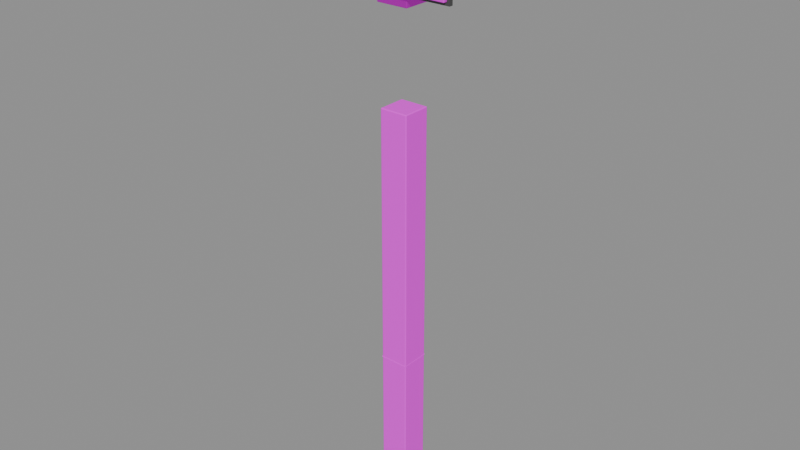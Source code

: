 # Source: milemarkers_1_to_100.blend  (saved by Blender 4.2.67; exported with 4.5.12 LTS)
import bpy
from mathutils import Matrix  # noqa: F401  (used for matrix-valued properties, if any)

bpy.ops.wm.read_factory_settings(use_empty=True)
scene = bpy.context.scene
scene.name = 'Scene'

# ---- images (referenced by path relative to the original .blend; pixels are not part of the script)
import os
ASSET_DIR = os.environ.get("B2B_ASSET_DIR", "")  # directory of the original .blend (textures are referenced by path, not embedded)
HERE = os.path.dirname(os.path.abspath(__file__))  # packed textures are extracted next to this script under _unpacked/

def load_image(name, relpath, width, height, colorspace="sRGB"):
    """Load a texture the original file referenced (path relative to the .blend, or extracted next to this script)."""
    p = next((c for c in (os.path.join(HERE, relpath), os.path.join(ASSET_DIR, relpath)) if relpath and os.path.exists(c)), "")
    if p:
        img = bpy.data.images.load(p, check_existing=True)
        img.name = name
    else:  # same state as the original file: an image datablock whose file is absent (Cycles renders it pink)
        img = bpy.data.images.new(name, width, height)
        img.source = "FILE"
        img.filepath = "//" + (relpath or name)
    img.colorspace_settings.name = colorspace
    return img
img_post_wood_png = load_image('post_wood.png', 'post_wood.png', 1024, 1024, 'sRGB')
img_sign_metal_png = load_image('sign_metal.png', 'sign_metal.png', 1024, 1024, 'sRGB')
img_mile_001_png = load_image('mile_001.png', 'mile_001.png', 1024, 1024, 'sRGB')

# ---- materials (node trees are filled in below, after node groups)
mat_mm_wood = bpy.data.materials.new('MM_wood')
mat_mm_metal = bpy.data.materials.new('MM_metal')
mat_mm_sign = bpy.data.materials.new('MM_sign')
mat_mm_frame = bpy.data.materials.new('MM_frame')
mat_mm_bolt = bpy.data.materials.new('MM_bolt')

# ---- material node trees
mat_mm_wood.use_nodes = True; mat_mm_wood.node_tree.nodes.clear()
_N = mat_mm_wood.node_tree.nodes; _L = mat_mm_wood.node_tree.links
n0 = _N.new('ShaderNodeOutputMaterial'); n0.name = 'Material Output'; n0.location = (400, 0)
n1 = _N.new('ShaderNodeBsdfPrincipled'); n1.name = 'Principled BSDF'; n1.location = (100, 0)
n1.inputs[2].default_value = 0.85
n2 = _N.new('ShaderNodeTexImage'); n2.name = 'Image Texture'; n2.location = (-250, 0)
n2.image = img_post_wood_png
_L.new(n1.outputs[0], n0.inputs[0])
_L.new(n2.outputs[0], n1.inputs[0])
n0.is_active_output = True
mat_mm_metal.use_nodes = True; mat_mm_metal.node_tree.nodes.clear()
_N = mat_mm_metal.node_tree.nodes; _L = mat_mm_metal.node_tree.links
n0 = _N.new('ShaderNodeOutputMaterial'); n0.name = 'Material Output'; n0.location = (400, 0)
n1 = _N.new('ShaderNodeBsdfPrincipled'); n1.name = 'Principled BSDF'; n1.location = (100, 0)
n1.inputs[1].default_value = 0.85
n1.inputs[2].default_value = 0.35
n2 = _N.new('ShaderNodeTexImage'); n2.name = 'Image Texture'; n2.location = (-250, 0)
n2.image = img_sign_metal_png
_L.new(n1.outputs[0], n0.inputs[0])
_L.new(n2.outputs[0], n1.inputs[0])
n0.is_active_output = True
mat_mm_sign.use_nodes = True; mat_mm_sign.node_tree.nodes.clear()
_N = mat_mm_sign.node_tree.nodes; _L = mat_mm_sign.node_tree.links
n0 = _N.new('ShaderNodeOutputMaterial'); n0.name = 'Material Output'; n0.location = (400, 0)
n1 = _N.new('ShaderNodeBsdfPrincipled'); n1.name = 'Principled BSDF'; n1.location = (100, 0)
n1.inputs[1].default_value = 0.15
n1.inputs[2].default_value = 0.45
n2 = _N.new('ShaderNodeTexImage'); n2.name = 'Image Texture'; n2.location = (-250, 0)
n2.image = img_mile_001_png
_L.new(n1.outputs[0], n0.inputs[0])
_L.new(n2.outputs[0], n1.inputs[0])
n0.is_active_output = True
mat_mm_frame.use_nodes = True; mat_mm_frame.node_tree.nodes.clear()
_N = mat_mm_frame.node_tree.nodes; _L = mat_mm_frame.node_tree.links
n0 = _N.new('ShaderNodeOutputMaterial'); n0.name = 'Material Output'; n0.location = (400, 0)
n1 = _N.new('ShaderNodeBsdfPrincipled'); n1.name = 'Principled BSDF'; n1.location = (100, 0)
n1.inputs[0].default_value = (0.08, 0.08, 0.08, 1.0)
n1.inputs[1].default_value = 0.2
n1.inputs[2].default_value = 0.55
_L.new(n1.outputs[0], n0.inputs[0])
n0.is_active_output = True
mat_mm_bolt.use_nodes = True; mat_mm_bolt.node_tree.nodes.clear()
_N = mat_mm_bolt.node_tree.nodes; _L = mat_mm_bolt.node_tree.links
n0 = _N.new('ShaderNodeOutputMaterial'); n0.name = 'Material Output'; n0.location = (400, 0)
n1 = _N.new('ShaderNodeBsdfPrincipled'); n1.name = 'Principled BSDF'; n1.location = (100, 0)
n1.inputs[0].default_value = (0.25, 0.25, 0.26, 1.0)
n1.inputs[1].default_value = 0.9
n1.inputs[2].default_value = 0.3
_L.new(n1.outputs[0], n0.inputs[0])
n0.is_active_output = True

# ---- meshes
me_cube = bpy.data.meshes.new('Cube')
me_cube.from_pydata([(-0.047, -0.047, 0.0), (-0.047, -0.05, 0.003), (-0.05, -0.047, 0.003), (-0.047, -0.04912, 0.0008786), (-0.04873, -0.04873, 0.001268), (-0.04912, -0.04912, 0.003), (-0.04912, -0.047, 0.0008786), (-0.047, -0.05, 1.447), (-0.047, -0.047, 1.45), (-0.05, -0.047, 1.447), (-0.047, -0.04912, 1.449), (-0.04873, -0.04873, 1.449), (-0.04912, -0.047, 1.449), (-0.04912, -0.04912, 1.447), (-0.047, 0.047, 0.0), (-0.05, 0.047, 0.003), (-0.047, 0.05, 0.003), (-0.04912, 0.047, 0.0008786), (-0.04873, 0.04873, 0.001268), (-0.04912, 0.04912, 0.003), (-0.047, 0.04912, 0.0008786), (-0.047, 0.047, 1.45), (-0.047, 0.05, 1.447), (-0.05, 0.047, 1.447), (-0.047, 0.04912, 1.449), (-0.04873, 0.04873, 1.449), (-0.04912, 0.04912, 1.447), (-0.04912, 0.047, 1.449), (0.047, -0.047, 0.0), (0.05, -0.047, 0.003), (0.047, -0.05, 0.003), (0.04912, -0.047, 0.0008786), (0.04873, -0.04873, 0.001268), (0.04912, -0.04912, 0.003), (0.047, -0.04912, 0.0008786), (0.047, -0.047, 1.45), (0.047, -0.05, 1.447), (0.05, -0.047, 1.447), (0.047, -0.04912, 1.449), (0.04873, -0.04873, 1.449), (0.04912, -0.04912, 1.447), (0.04912, -0.047, 1.449), (0.047, 0.047, 0.0), (0.047, 0.05, 0.003), (0.05, 0.047, 0.003), (0.047, 0.04912, 0.0008786), (0.04873, 0.04873, 0.001268), (0.04912, 0.04912, 0.003), (0.04912, 0.047, 0.0008786), (0.047, 0.047, 1.45), (0.05, 0.047, 1.447), (0.047, 0.05, 1.447), (0.04912, 0.047, 1.449), (0.04873, 0.04873, 1.449), (0.04912, 0.04912, 1.447), (0.047, 0.04912, 1.449)], [], [(30, 36, 7, 1), (44, 50, 37, 29), (49, 21, 8, 35), (2, 9, 23, 15), (16, 22, 51, 43), (0, 3, 4, 6), (1, 5, 4, 3), (2, 6, 4, 5), (7, 10, 11, 13), (8, 12, 11, 10), (9, 13, 11, 12), (14, 17, 18, 20), (15, 19, 18, 17), (16, 20, 18, 19), (21, 24, 25, 27), (22, 26, 25, 24), (23, 27, 25, 26), (28, 31, 32, 34), (29, 33, 32, 31), (30, 34, 32, 33), (35, 38, 39, 41), (36, 40, 39, 38), (37, 41, 39, 40), (42, 45, 46, 48), (43, 47, 46, 45), (44, 48, 46, 47), (49, 52, 53, 55), (50, 54, 53, 52), (51, 55, 53, 54), (14, 0, 6, 17), (17, 6, 2, 15), (1, 7, 13, 5), (5, 13, 9, 2), (8, 21, 27, 12), (12, 27, 23, 9), (22, 16, 19, 26), (26, 19, 15, 23), (42, 14, 20, 45), (45, 20, 16, 43), (21, 49, 55, 24), (24, 55, 51, 22), (50, 44, 47, 54), (54, 47, 43, 51), (28, 42, 48, 31), (31, 48, 44, 29), (49, 35, 41, 52), (52, 41, 37, 50), (36, 30, 33, 40), (40, 33, 29, 37), (0, 28, 34, 3), (3, 34, 30, 1), (35, 8, 10, 38), (38, 10, 7, 36), (14, 42, 28, 0)])
_uv = me_cube.uv_layers.new(name='UVMap')
_uv.uv.foreach_set('vector', [0.3755, 0.7575, 0.6245, 0.7575, 0.6245, 0.9925, 0.3755, 0.9925, 0.3755, 0.5075, 0.6245, 0.5075, 0.6245, 0.7425, 0.3755, 0.7425, 0.6325, 0.5075, 0.8675, 0.5075, 0.8675, 0.7425, 0.6325, 0.7425, 0.3755, 0.0075, 0.6245, 0.0075, 0.6245, 0.2425, 0.3755, 0.2425, 0.3755, 0.2575, 0.6245, 0.2575, 0.6245, 0.4925, 0.3755, 0.4925, 0.1325, 0.7425, 0.1325, 0.75, 0.1282, 0.75, 0.125, 0.7425, 0.3755, 0.9925, 0.3755, 1.0, 0.3752, 1.0, 0.375, 0.9925, 0.3755, 0.0075, 0.375, 0.0075, 0.375, 0.00317, 0.3755, 0.0, 0.6245, 0.9925, 0.625, 0.9925, 0.625, 0.9968, 0.6245, 1.0, 0.8675, 0.7425, 0.875, 0.7425, 0.875, 0.7468, 0.8675, 0.75, 0.6245, 0.0075, 0.6245, 0.0, 0.6248, 0.0, 0.625, 0.0075, 0.1325, 0.5075, 0.125, 0.5075, 0.125, 0.5032, 0.1325, 0.5, 0.3755, 0.2425, 0.3755, 0.25, 0.3752, 0.25, 0.375, 0.2425, 0.3755, 0.2575, 0.375, 0.2575, 0.375, 0.2532, 0.3755, 0.25, 0.8675, 0.5075, 0.8675, 0.5, 0.8718, 0.5, 0.875, 0.5075, 0.6245, 0.2575, 0.6245, 0.25, 0.6248, 0.25, 0.625, 0.2575, 0.6245, 0.2425, 0.625, 0.2425, 0.625, 0.2468, 0.6245, 0.25, 0.3675, 0.7425, 0.375, 0.7425, 0.3751, 0.75, 0.3675, 0.75, 0.3755, 0.7425, 0.3755, 0.75, 0.3751, 0.75, 0.375, 0.7425, 0.3755, 0.7575, 0.375, 0.7575, 0.3751, 0.75, 0.3755, 0.75, 0.6325, 0.7425, 0.6325, 0.75, 0.626, 0.7489, 0.625, 0.7425, 0.6245, 0.7575, 0.6245, 0.75, 0.626, 0.7489, 0.625, 0.7575, 0.6245, 0.7425, 0.625, 0.7425, 0.626, 0.7489, 0.6245, 0.75, 0.3675, 0.5075, 0.3675, 0.5, 0.374, 0.5011, 0.375, 0.5075, 0.3755, 0.4925, 0.3755, 0.5, 0.374, 0.5011, 0.375, 0.4925, 0.3755, 0.5075, 0.375, 0.5075, 0.374, 0.5011, 0.3755, 0.5, 0.6325, 0.5075, 0.625, 0.5075, 0.6249, 0.5, 0.6325, 0.5, 0.6245, 0.5075, 0.6245, 0.5, 0.6249, 0.5, 0.625, 0.5075, 0.6245, 0.4925, 0.625, 0.4925, 0.6249, 0.5, 0.6245, 0.5, 0.1325, 0.5075, 0.1325, 0.7425, 0.125, 0.7425, 0.125, 0.5075, 0.375, 0.2425, 0.375, 0.0075, 0.3755, 0.0075, 0.3755, 0.2425, 0.3755, 0.9925, 0.6245, 0.9925, 0.6245, 1.0, 0.3755, 1.0, 0.3755, 0.0, 0.6245, 0.0, 0.6245, 0.0075, 0.3755, 0.0075, 0.8675, 0.7425, 0.8675, 0.5075, 0.875, 0.5075, 0.875, 0.7425, 0.625, 0.0075, 0.625, 0.2425, 0.6245, 0.2425, 0.6245, 0.0075, 0.6245, 0.2575, 0.3755, 0.2575, 0.3755, 0.25, 0.6245, 0.25, 0.6245, 0.25, 0.3755, 0.25, 0.3755, 0.2425, 0.6245, 0.2425, 0.3675, 0.5075, 0.1325, 0.5075, 0.1325, 0.5, 0.3675, 0.5, 0.375, 0.4925, 0.375, 0.2575, 0.3755, 0.2575, 0.3755, 0.4925, 0.8675, 0.5075, 0.6325, 0.5075, 0.6325, 0.5, 0.8675, 0.5, 0.625, 0.2575, 0.625, 0.4925, 0.6245, 0.4925, 0.6245, 0.2575, 0.6245, 0.5075, 0.3755, 0.5075, 0.3755, 0.5, 0.6245, 0.5, 0.6245, 0.5, 0.3755, 0.5, 0.3755, 0.4925, 0.6245, 0.4925, 0.3675, 0.7425, 0.3675, 0.5075, 0.375, 0.5075, 0.375, 0.7425, 0.375, 0.7425, 0.375, 0.5075, 0.3755, 0.5075, 0.3755, 0.7425, 0.6325, 0.5075, 0.6325, 0.7425, 0.625, 0.7425, 0.625, 0.5075, 0.625, 0.5075, 0.625, 0.7425, 0.6245, 0.7425, 0.6245, 0.5075, 0.6245, 0.7575, 0.3755, 0.7575, 0.3755, 0.75, 0.6245, 0.75, 0.6245, 0.75, 0.3755, 0.75, 0.3755, 0.7425, 0.6245, 0.7425, 0.1325, 0.7425, 0.3675, 0.7425, 0.3675, 0.75, 0.1325, 0.75, 0.375, 0.9925, 0.375, 0.7575, 0.3755, 0.7575, 0.3755, 0.9925, 0.6325, 0.7425, 0.8675, 0.7425, 0.8675, 0.75, 0.6325, 0.75, 0.625, 0.7575, 0.625, 0.9925, 0.6245, 0.9925, 0.6245, 0.7575, 0.1325, 0.5075, 0.3675, 0.5075, 0.3675, 0.7425, 0.1325, 0.7425])
me_cube.materials.append(mat_mm_wood)
me_cube.update()
me_cone = bpy.data.meshes.new('Cone')
me_cone.from_pydata([(-0.05091, 0.05091, -0.09), (0.05091, 0.05091, -0.09), (0.05091, -0.05091, -0.09), (-0.05091, -0.05091, -0.09), (0.0, 0.0, 0.09)], [], [(0, 4, 1), (1, 4, 2), (0, 1, 2, 3), (2, 4, 3), (3, 4, 0)])
_uv = me_cone.uv_layers.new(name='UVMap')
_uv.uv.foreach_set('vector', [0.25, 0.49, 0.25, 0.25, 0.49, 0.25, 0.49, 0.25, 0.25, 0.25, 0.25, 0.01, 0.75, 0.49, 0.99, 0.25, 0.75, 0.01, 0.51, 0.25, 0.25, 0.01, 0.25, 0.25, 0.01, 0.25, 0.01, 0.25, 0.25, 0.25, 0.25, 0.49])
me_cone.materials.append(mat_mm_wood)
me_cone.update()
me_cube_001 = bpy.data.meshes.new('Cube.001')
me_cube_001.from_pydata([(-0.054, -0.054, -0.02), (-0.054, -0.056, -0.018), (-0.056, -0.054, -0.018), (-0.054, -0.056, 0.018), (-0.054, -0.054, 0.02), (-0.056, -0.054, 0.018), (-0.054, 0.054, -0.02), (-0.056, 0.054, -0.018), (-0.054, 0.056, -0.018), (-0.054, 0.054, 0.02), (-0.054, 0.056, 0.018), (-0.056, 0.054, 0.018), (0.054, -0.054, -0.02), (0.056, -0.054, -0.018), (0.054, -0.056, -0.018), (0.054, -0.054, 0.02), (0.054, -0.056, 0.018), (0.056, -0.054, 0.018), (0.054, 0.054, -0.02), (0.054, 0.056, -0.018), (0.056, 0.054, -0.018), (0.054, 0.054, 0.02), (0.056, 0.054, 0.018), (0.054, 0.056, 0.018)], [], [(14, 16, 3, 1), (20, 22, 17, 13), (21, 9, 4, 15), (2, 5, 11, 7), (8, 10, 23, 19), (0, 1, 2), (3, 4, 5), (6, 7, 8), (9, 10, 11), (12, 13, 14), (15, 16, 17), (18, 19, 20), (21, 22, 23), (6, 0, 2, 7), (1, 3, 5, 2), (4, 9, 11, 5), (10, 8, 7, 11), (18, 6, 8, 19), (9, 21, 23, 10), (22, 20, 19, 23), (12, 18, 20, 13), (21, 15, 17, 22), (16, 14, 13, 17), (0, 12, 14, 1), (15, 4, 3, 16), (6, 18, 12, 0)])
_uv = me_cube_001.uv_layers.new(name='UVMap')
_uv.uv.foreach_set('vector', [0.3875, 0.7545, 0.6125, 0.7545, 0.6125, 0.9955, 0.3875, 0.9955, 0.3875, 0.5045, 0.6125, 0.5045, 0.6125, 0.7455, 0.3875, 0.7455, 0.6295, 0.5045, 0.8705, 0.5045, 0.8705, 0.7455, 0.6295, 0.7455, 0.3875, 0.004464, 0.6125, 0.004464, 0.6125, 0.2455, 0.3875, 0.2455, 0.3875, 0.2545, 0.6125, 0.2545, 0.6125, 0.4955, 0.3875, 0.4955, 0.1295, 0.7455, 0.1295, 0.75, 0.125, 0.7455, 0.6125, 0.9955, 0.625, 0.9955, 0.6125, 1.0, 0.1295, 0.5045, 0.125, 0.5045, 0.1295, 0.5, 0.625, 0.2545, 0.6125, 0.2545, 0.6125, 0.25, 0.3705, 0.7455, 0.375, 0.7455, 0.3705, 0.75, 0.625, 0.7545, 0.6125, 0.7545, 0.6125, 0.75, 0.3705, 0.5045, 0.3705, 0.5, 0.375, 0.5045, 0.625, 0.5045, 0.6125, 0.5045, 0.6125, 0.5, 0.1295, 0.5045, 0.1295, 0.7455, 0.125, 0.7455, 0.125, 0.5045, 0.3875, 0.0, 0.6125, 0.0, 0.6125, 0.004464, 0.3875, 0.004464, 0.625, 0.004464, 0.625, 0.2455, 0.6125, 0.2455, 0.6125, 0.004464, 0.6125, 0.2545, 0.3875, 0.2545, 0.3875, 0.2455, 0.6125, 0.2455, 0.3705, 0.5045, 0.1295, 0.5045, 0.1295, 0.5, 0.3705, 0.5, 0.625, 0.2545, 0.625, 0.4955, 0.6125, 0.4955, 0.6125, 0.2545, 0.6125, 0.5045, 0.3875, 0.5045, 0.3875, 0.4955, 0.6125, 0.4955, 0.3705, 0.7455, 0.3705, 0.5045, 0.3875, 0.5045, 0.3875, 0.7455, 0.6295, 0.5045, 0.6295, 0.7455, 0.6125, 0.7455, 0.6125, 0.5045, 0.6125, 0.7545, 0.3875, 0.7545, 0.3875, 0.7455, 0.6125, 0.7455, 0.1295, 0.7455, 0.3705, 0.7455, 0.3705, 0.75, 0.1295, 0.75, 0.625, 0.7545, 0.625, 0.9955, 0.6125, 0.9955, 0.6125, 0.7545, 0.1295, 0.5045, 0.3705, 0.5045, 0.3705, 0.7455, 0.1295, 0.7455])
me_cube_001.materials.append(mat_mm_metal)
me_cube_001.update()
me_cube_002 = bpy.data.meshes.new('Cube.002')
me_cube_002.from_pydata([(-0.2075, -0.0125, -0.14), (-0.2075, -0.015, -0.1375), (-0.21, -0.0125, -0.1375), (-0.2075, -0.01427, -0.1393), (-0.2089, -0.01394, -0.1389), (-0.2093, -0.01427, -0.1375), (-0.2093, -0.0125, -0.1393), (-0.2075, -0.015, 0.1375), (-0.2075, -0.0125, 0.14), (-0.21, -0.0125, 0.1375), (-0.2075, -0.01427, 0.1393), (-0.2089, -0.01394, 0.1389), (-0.2093, -0.0125, 0.1393), (-0.2093, -0.01427, 0.1375), (-0.2075, 0.0125, -0.14), (-0.21, 0.0125, -0.1375), (-0.2075, 0.015, -0.1375), (-0.2093, 0.0125, -0.1393), (-0.2089, 0.01394, -0.1389), (-0.2093, 0.01427, -0.1375), (-0.2075, 0.01427, -0.1393), (-0.2075, 0.0125, 0.14), (-0.2075, 0.015, 0.1375), (-0.21, 0.0125, 0.1375), (-0.2075, 0.01427, 0.1393), (-0.2089, 0.01394, 0.1389), (-0.2093, 0.01427, 0.1375), (-0.2093, 0.0125, 0.1393), (0.2075, -0.0125, -0.14), (0.21, -0.0125, -0.1375), (0.2075, -0.015, -0.1375), (0.2093, -0.0125, -0.1393), (0.2089, -0.01394, -0.1389), (0.2093, -0.01427, -0.1375), (0.2075, -0.01427, -0.1393), (0.2075, -0.0125, 0.14), (0.2075, -0.015, 0.1375), (0.21, -0.0125, 0.1375), (0.2075, -0.01427, 0.1393), (0.2089, -0.01394, 0.1389), (0.2093, -0.01427, 0.1375), (0.2093, -0.0125, 0.1393), (0.2075, 0.0125, -0.14), (0.2075, 0.015, -0.1375), (0.21, 0.0125, -0.1375), (0.2075, 0.01427, -0.1393), (0.2089, 0.01394, -0.1389), (0.2093, 0.01427, -0.1375), (0.2093, 0.0125, -0.1393), (0.2075, 0.0125, 0.14), (0.21, 0.0125, 0.1375), (0.2075, 0.015, 0.1375), (0.2093, 0.0125, 0.1393), (0.2089, 0.01394, 0.1389), (0.2093, 0.01427, 0.1375), (0.2075, 0.01427, 0.1393)], [], [(30, 36, 7, 1), (44, 50, 37, 29), (49, 21, 8, 35), (2, 9, 23, 15), (16, 22, 51, 43), (0, 3, 4, 6), (1, 5, 4, 3), (2, 6, 4, 5), (7, 10, 11, 13), (8, 12, 11, 10), (9, 13, 11, 12), (14, 17, 18, 20), (15, 19, 18, 17), (16, 20, 18, 19), (21, 24, 25, 27), (22, 26, 25, 24), (23, 27, 25, 26), (28, 31, 32, 34), (29, 33, 32, 31), (30, 34, 32, 33), (35, 38, 39, 41), (36, 40, 39, 38), (37, 41, 39, 40), (42, 45, 46, 48), (43, 47, 46, 45), (44, 48, 46, 47), (49, 52, 53, 55), (50, 54, 53, 52), (51, 55, 53, 54), (14, 0, 6, 17), (17, 6, 2, 15), (1, 7, 13, 5), (5, 13, 9, 2), (8, 21, 27, 12), (12, 27, 23, 9), (22, 16, 19, 26), (26, 19, 15, 23), (42, 14, 20, 45), (45, 20, 16, 43), (21, 49, 55, 24), (24, 55, 51, 22), (50, 44, 47, 54), (54, 47, 43, 51), (28, 42, 48, 31), (31, 48, 44, 29), (49, 35, 41, 52), (52, 41, 37, 50), (36, 30, 33, 40), (40, 33, 29, 37), (0, 28, 34, 3), (3, 34, 30, 1), (35, 8, 10, 38), (38, 10, 7, 36), (14, 42, 28, 0)])
_uv = me_cube_002.uv_layers.new(name='UVMap')
_uv.uv.foreach_set('vector', [0.3499, 0.9926, 0.1905, 0.9926, 0.1905, 0.007396, 0.3499, 0.007396, 0.5631, 0.4071, 0.5631, 0.005977, 0.5863, 0.005977, 0.5863, 0.4071, 0.5359, 0.007396, 0.5359, 0.9926, 0.5214, 0.9926, 0.5214, 0.007396, 0.5631, 0.8198, 0.5631, 0.4187, 0.5863, 0.4187, 0.5863, 0.8198, 0.5153, 0.9926, 0.356, 0.9926, 0.356, 0.007396, 0.5153, 0.007396, 0.5419, 0.007396, 0.5409, 0.007396, 0.5411, 0.00397, 0.5419, 0.0032, 0.3499, 0.007396, 0.3499, 0.0032, 0.3507, 0.00397, 0.3509, 0.007396, 0.5631, 0.8198, 0.5631, 0.8222, 0.5617, 0.8216, 0.5614, 0.8196, 0.1905, 0.007396, 0.1895, 0.007396, 0.1897, 0.00397, 0.1905, 0.0032, 0.5214, 0.9926, 0.5214, 0.9968, 0.5206, 0.996, 0.5204, 0.9926, 0.5631, 0.4187, 0.5614, 0.4185, 0.5617, 0.4163, 0.5631, 0.4159, 0.5564, 0.007396, 0.5564, 0.0032, 0.5573, 0.00397, 0.5574, 0.007396, 0.5863, 0.8198, 0.5879, 0.8196, 0.5876, 0.8216, 0.5863, 0.8222, 0.5153, 0.9926, 0.5164, 0.9926, 0.5162, 0.996, 0.5153, 0.9968, 0.5359, 0.9926, 0.5369, 0.9926, 0.5367, 0.996, 0.5359, 0.9968, 0.356, 0.9926, 0.356, 0.9968, 0.3551, 0.996, 0.3549, 0.9926, 0.5863, 0.4187, 0.5863, 0.4159, 0.5876, 0.4163, 0.5879, 0.4185, 0.5419, 0.9926, 0.5419, 0.9968, 0.5411, 0.996, 0.5409, 0.9926, 0.5863, 0.4071, 0.5879, 0.4069, 0.5876, 0.4089, 0.5863, 0.4095, 0.3499, 0.9926, 0.3509, 0.9926, 0.3507, 0.996, 0.3499, 0.9968, 0.5214, 0.007396, 0.5204, 0.007396, 0.5206, 0.00397, 0.5214, 0.0032, 0.1905, 0.9926, 0.1905, 0.9968, 0.1897, 0.996, 0.1895, 0.9926, 0.5863, 0.005977, 0.5863, 0.0032, 0.5876, 0.003585, 0.5879, 0.005778, 0.5564, 0.9926, 0.5574, 0.9926, 0.5573, 0.996, 0.5564, 0.9968, 0.5153, 0.007396, 0.5153, 0.0032, 0.5162, 0.00397, 0.5164, 0.007396, 0.5631, 0.4071, 0.5631, 0.4095, 0.5617, 0.4089, 0.5614, 0.4069, 0.5359, 0.007396, 0.5359, 0.0032, 0.5367, 0.00397, 0.5369, 0.007396, 0.5631, 0.005977, 0.5614, 0.005778, 0.5617, 0.003585, 0.5631, 0.0032, 0.356, 0.007396, 0.3549, 0.007396, 0.3551, 0.00397, 0.356, 0.0032, 0.5564, 0.007396, 0.5419, 0.007396, 0.5419, 0.0032, 0.5564, 0.0032, 0.5863, 0.8222, 0.5631, 0.8222, 0.5631, 0.8198, 0.5863, 0.8198, 0.3499, 0.007396, 0.1905, 0.007396, 0.1905, 0.0032, 0.3499, 0.0032, 0.5614, 0.8196, 0.5614, 0.4185, 0.5631, 0.4187, 0.5631, 0.8198, 0.5214, 0.9926, 0.5359, 0.9926, 0.5359, 0.9968, 0.5214, 0.9968, 0.5631, 0.4159, 0.5863, 0.4159, 0.5863, 0.4187, 0.5631, 0.4187, 0.356, 0.9926, 0.5153, 0.9926, 0.5153, 0.9968, 0.356, 0.9968, 0.5879, 0.4185, 0.5879, 0.8196, 0.5863, 0.8198, 0.5863, 0.4187, 0.5564, 0.9926, 0.5564, 0.007396, 0.5574, 0.007396, 0.5574, 0.9926, 0.5164, 0.007396, 0.5164, 0.9926, 0.5153, 0.9926, 0.5153, 0.007396, 0.5359, 0.9926, 0.5359, 0.007396, 0.5369, 0.007396, 0.5369, 0.9926, 0.3549, 0.9926, 0.3549, 0.007396, 0.356, 0.007396, 0.356, 0.9926, 0.5631, 0.005977, 0.5631, 0.4071, 0.5614, 0.4069, 0.5614, 0.005778, 0.356, 0.0032, 0.5153, 0.0032, 0.5153, 0.007396, 0.356, 0.007396, 0.5419, 0.9926, 0.5564, 0.9926, 0.5564, 0.9968, 0.5419, 0.9968, 0.5863, 0.4095, 0.5631, 0.4095, 0.5631, 0.4071, 0.5863, 0.4071, 0.5359, 0.007396, 0.5214, 0.007396, 0.5214, 0.0032, 0.5359, 0.0032, 0.5631, 0.0032, 0.5863, 0.0032, 0.5863, 0.005977, 0.5631, 0.005977, 0.1905, 0.9926, 0.3499, 0.9926, 0.3499, 0.9968, 0.1905, 0.9968, 0.5879, 0.005778, 0.5879, 0.4069, 0.5863, 0.4071, 0.5863, 0.005977, 0.5419, 0.007396, 0.5419, 0.9926, 0.5409, 0.9926, 0.5409, 0.007396, 0.3509, 0.007396, 0.3509, 0.9926, 0.3499, 0.9926, 0.3499, 0.007396, 0.5214, 0.007396, 0.5214, 0.9926, 0.5204, 0.9926, 0.5204, 0.007396, 0.1895, 0.9926, 0.1895, 0.007396, 0.1905, 0.007396, 0.1905, 0.9926, 0.5564, 0.007396, 0.5564, 0.9926, 0.5419, 0.9926, 0.5419, 0.007396])
me_cube_002.materials.append(mat_mm_sign)
me_cube_002.update()
me_cube_003 = bpy.data.meshes.new('Cube.003')
me_cube_003.from_pydata([(-0.22, -0.00675, -0.15), (-0.22, -0.00675, 0.15), (-0.22, 0.00675, -0.15), (-0.22, 0.00675, 0.15), (0.22, -0.00675, -0.15), (0.22, -0.00675, 0.15), (0.22, 0.00675, -0.15), (0.22, 0.00675, 0.15)], [], [(0, 1, 3, 2), (2, 3, 7, 6), (6, 7, 5, 4), (4, 5, 1, 0), (2, 6, 4, 0), (7, 3, 1, 5)])
_uv = me_cube_003.uv_layers.new(name='UVMap')
_uv.uv.foreach_set('vector', [0.375, 0.0, 0.625, 0.0, 0.625, 0.25, 0.375, 0.25, 0.375, 0.25, 0.625, 0.25, 0.625, 0.5, 0.375, 0.5, 0.375, 0.5, 0.625, 0.5, 0.625, 0.75, 0.375, 0.75, 0.375, 0.75, 0.625, 0.75, 0.625, 1.0, 0.375, 1.0, 0.125, 0.5, 0.375, 0.5, 0.375, 0.75, 0.125, 0.75, 0.625, 0.5, 0.875, 0.5, 0.875, 0.75, 0.625, 0.75])
me_cube_003.materials.append(mat_mm_frame)
me_cube_003.update()
me_cylinder = bpy.data.meshes.new('Cylinder')
me_cylinder.from_pydata([(0.0, 0.005, 0.008), (0.0, -0.005, 0.008), (0.005657, 0.005, 0.005657), (0.005657, -0.005, 0.005657), (0.008, 0.005, 2.186e-10), (0.008, -0.005, -2.186e-10), (0.005657, 0.005, -0.005657), (0.005657, -0.005, -0.005657), (0.0, 0.005, -0.008), (0.0, -0.005, -0.008), (-0.005657, 0.005, -0.005657), (-0.005657, -0.005, -0.005657), (-0.008, 0.005, 2.186e-10), (-0.008, -0.005, -2.186e-10), (-0.005657, 0.005, 0.005657), (-0.005657, -0.005, 0.005657)], [], [(0, 1, 3, 2), (2, 3, 5, 4), (4, 5, 7, 6), (6, 7, 9, 8), (8, 9, 11, 10), (10, 11, 13, 12), (3, 1, 15, 13, 11, 9, 7, 5), (12, 13, 15, 14), (14, 15, 1, 0), (0, 2, 4, 6, 8, 10, 12, 14)])
_uv = me_cylinder.uv_layers.new(name='UVMap')
_uv.uv.foreach_set('vector', [1.0, 0.5, 1.0, 1.0, 0.875, 1.0, 0.875, 0.5, 0.875, 0.5, 0.875, 1.0, 0.75, 1.0, 0.75, 0.5, 0.75, 0.5, 0.75, 1.0, 0.625, 1.0, 0.625, 0.5, 0.625, 0.5, 0.625, 1.0, 0.5, 1.0, 0.5, 0.5, 0.5, 0.5, 0.5, 1.0, 0.375, 1.0, 0.375, 0.5, 0.375, 0.5, 0.375, 1.0, 0.25, 1.0, 0.25, 0.5, 0.4197, 0.4197, 0.25, 0.49, 0.08029, 0.4197, 0.01, 0.25, 0.08029, 0.08029, 0.25, 0.01, 0.4197, 0.08029, 0.49, 0.25, 0.25, 0.5, 0.25, 1.0, 0.125, 1.0, 0.125, 0.5, 0.125, 0.5, 0.125, 1.0, 0.0, 1.0, 0.0, 0.5, 0.75, 0.49, 0.9197, 0.4197, 0.99, 0.25, 0.9197, 0.08029, 0.75, 0.01, 0.5803, 0.08029, 0.51, 0.25, 0.5803, 0.4197])
me_cylinder.materials.append(mat_mm_bolt)
me_cylinder.update()
me_cylinder_001 = bpy.data.meshes.new('Cylinder.001')
me_cylinder_001.from_pydata([(0.0, 0.005, 0.008), (0.0, -0.005, 0.008), (0.005657, 0.005, 0.005657), (0.005657, -0.005, 0.005657), (0.008, 0.005, 2.186e-10), (0.008, -0.005, -2.186e-10), (0.005657, 0.005, -0.005657), (0.005657, -0.005, -0.005657), (0.0, 0.005, -0.008), (0.0, -0.005, -0.008), (-0.005657, 0.005, -0.005657), (-0.005657, -0.005, -0.005657), (-0.008, 0.005, 2.186e-10), (-0.008, -0.005, -2.186e-10), (-0.005657, 0.005, 0.005657), (-0.005657, -0.005, 0.005657)], [], [(0, 1, 3, 2), (2, 3, 5, 4), (4, 5, 7, 6), (6, 7, 9, 8), (8, 9, 11, 10), (10, 11, 13, 12), (3, 1, 15, 13, 11, 9, 7, 5), (12, 13, 15, 14), (14, 15, 1, 0), (0, 2, 4, 6, 8, 10, 12, 14)])
_uv = me_cylinder_001.uv_layers.new(name='UVMap')
_uv.uv.foreach_set('vector', [1.0, 0.5, 1.0, 1.0, 0.875, 1.0, 0.875, 0.5, 0.875, 0.5, 0.875, 1.0, 0.75, 1.0, 0.75, 0.5, 0.75, 0.5, 0.75, 1.0, 0.625, 1.0, 0.625, 0.5, 0.625, 0.5, 0.625, 1.0, 0.5, 1.0, 0.5, 0.5, 0.5, 0.5, 0.5, 1.0, 0.375, 1.0, 0.375, 0.5, 0.375, 0.5, 0.375, 1.0, 0.25, 1.0, 0.25, 0.5, 0.4197, 0.4197, 0.25, 0.49, 0.08029, 0.4197, 0.01, 0.25, 0.08029, 0.08029, 0.25, 0.01, 0.4197, 0.08029, 0.49, 0.25, 0.25, 0.5, 0.25, 1.0, 0.125, 1.0, 0.125, 0.5, 0.125, 0.5, 0.125, 1.0, 0.0, 1.0, 0.0, 0.5, 0.75, 0.49, 0.9197, 0.4197, 0.99, 0.25, 0.9197, 0.08029, 0.75, 0.01, 0.5803, 0.08029, 0.51, 0.25, 0.5803, 0.4197])
me_cylinder_001.materials.append(mat_mm_bolt)
me_cylinder_001.update()
me_cylinder_002 = bpy.data.meshes.new('Cylinder.002')
me_cylinder_002.from_pydata([(0.0, 0.005, 0.008), (0.0, -0.005, 0.008), (0.005657, 0.005, 0.005657), (0.005657, -0.005, 0.005657), (0.008, 0.005, 2.186e-10), (0.008, -0.005, -2.186e-10), (0.005657, 0.005, -0.005657), (0.005657, -0.005, -0.005657), (0.0, 0.005, -0.008), (0.0, -0.005, -0.008), (-0.005657, 0.005, -0.005657), (-0.005657, -0.005, -0.005657), (-0.008, 0.005, 2.186e-10), (-0.008, -0.005, -2.186e-10), (-0.005657, 0.005, 0.005657), (-0.005657, -0.005, 0.005657)], [], [(0, 1, 3, 2), (2, 3, 5, 4), (4, 5, 7, 6), (6, 7, 9, 8), (8, 9, 11, 10), (10, 11, 13, 12), (3, 1, 15, 13, 11, 9, 7, 5), (12, 13, 15, 14), (14, 15, 1, 0), (0, 2, 4, 6, 8, 10, 12, 14)])
_uv = me_cylinder_002.uv_layers.new(name='UVMap')
_uv.uv.foreach_set('vector', [1.0, 0.5, 1.0, 1.0, 0.875, 1.0, 0.875, 0.5, 0.875, 0.5, 0.875, 1.0, 0.75, 1.0, 0.75, 0.5, 0.75, 0.5, 0.75, 1.0, 0.625, 1.0, 0.625, 0.5, 0.625, 0.5, 0.625, 1.0, 0.5, 1.0, 0.5, 0.5, 0.5, 0.5, 0.5, 1.0, 0.375, 1.0, 0.375, 0.5, 0.375, 0.5, 0.375, 1.0, 0.25, 1.0, 0.25, 0.5, 0.4197, 0.4197, 0.25, 0.49, 0.08029, 0.4197, 0.01, 0.25, 0.08029, 0.08029, 0.25, 0.01, 0.4197, 0.08029, 0.49, 0.25, 0.25, 0.5, 0.25, 1.0, 0.125, 1.0, 0.125, 0.5, 0.125, 0.5, 0.125, 1.0, 0.0, 1.0, 0.0, 0.5, 0.75, 0.49, 0.9197, 0.4197, 0.99, 0.25, 0.9197, 0.08029, 0.75, 0.01, 0.5803, 0.08029, 0.51, 0.25, 0.5803, 0.4197])
me_cylinder_002.materials.append(mat_mm_bolt)
me_cylinder_002.update()
me_cylinder_003 = bpy.data.meshes.new('Cylinder.003')
me_cylinder_003.from_pydata([(0.0, 0.005, 0.008), (0.0, -0.005, 0.008), (0.005657, 0.005, 0.005657), (0.005657, -0.005, 0.005657), (0.008, 0.005, 2.186e-10), (0.008, -0.005, -2.186e-10), (0.005657, 0.005, -0.005657), (0.005657, -0.005, -0.005657), (0.0, 0.005, -0.008), (0.0, -0.005, -0.008), (-0.005657, 0.005, -0.005657), (-0.005657, -0.005, -0.005657), (-0.008, 0.005, 2.186e-10), (-0.008, -0.005, -2.186e-10), (-0.005657, 0.005, 0.005657), (-0.005657, -0.005, 0.005657)], [], [(0, 1, 3, 2), (2, 3, 5, 4), (4, 5, 7, 6), (6, 7, 9, 8), (8, 9, 11, 10), (10, 11, 13, 12), (3, 1, 15, 13, 11, 9, 7, 5), (12, 13, 15, 14), (14, 15, 1, 0), (0, 2, 4, 6, 8, 10, 12, 14)])
_uv = me_cylinder_003.uv_layers.new(name='UVMap')
_uv.uv.foreach_set('vector', [1.0, 0.5, 1.0, 1.0, 0.875, 1.0, 0.875, 0.5, 0.875, 0.5, 0.875, 1.0, 0.75, 1.0, 0.75, 0.5, 0.75, 0.5, 0.75, 1.0, 0.625, 1.0, 0.625, 0.5, 0.625, 0.5, 0.625, 1.0, 0.5, 1.0, 0.5, 0.5, 0.5, 0.5, 0.5, 1.0, 0.375, 1.0, 0.375, 0.5, 0.375, 0.5, 0.375, 1.0, 0.25, 1.0, 0.25, 0.5, 0.4197, 0.4197, 0.25, 0.49, 0.08029, 0.4197, 0.01, 0.25, 0.08029, 0.08029, 0.25, 0.01, 0.4197, 0.08029, 0.49, 0.25, 0.25, 0.5, 0.25, 1.0, 0.125, 1.0, 0.125, 0.5, 0.125, 0.5, 0.125, 1.0, 0.0, 1.0, 0.0, 0.5, 0.75, 0.49, 0.9197, 0.4197, 0.99, 0.25, 0.9197, 0.08029, 0.75, 0.01, 0.5803, 0.08029, 0.51, 0.25, 0.5803, 0.4197])
me_cylinder_003.materials.append(mat_mm_bolt)
me_cylinder_003.update()

# ---- objects
ob_milemarker_post = bpy.data.objects.new('milemarker_post', me_cube)
ob_milemarker_tip = bpy.data.objects.new('milemarker_tip', me_cone)
ob_milemarker_band = bpy.data.objects.new('milemarker_band', me_cube_001)
ob_milemarker_sign = bpy.data.objects.new('milemarker_sign', me_cube_002)
ob_milemarker_frame = bpy.data.objects.new('milemarker_frame', me_cube_003)
ob_milemarker_bolt_0 = bpy.data.objects.new('milemarker_bolt_0', me_cylinder)
ob_milemarker_bolt_1 = bpy.data.objects.new('milemarker_bolt_1', me_cylinder_001)
ob_milemarker_bolt_2 = bpy.data.objects.new('milemarker_bolt_2', me_cylinder_002)
ob_milemarker_bolt_3 = bpy.data.objects.new('milemarker_bolt_3', me_cylinder_003)

# ---- transforms, parenting, visibility, modifiers, constraints
ob_milemarker_post.location = (0.0, 0.0, 0.0)
ob_milemarker_tip.parent = ob_milemarker_post
ob_milemarker_tip.location = (0.0, 0.0, 0.645)
ob_milemarker_band.parent = ob_milemarker_post
ob_milemarker_band.location = (0.0, 0.0, 1.795)
ob_milemarker_sign.parent = ob_milemarker_post
ob_milemarker_sign.location = (0.0, -0.07, 1.965)
ob_milemarker_frame.parent = ob_milemarker_post
ob_milemarker_frame.location = (0.0, -0.066, 1.965)
ob_milemarker_bolt_0.parent = ob_milemarker_post
ob_milemarker_bolt_0.location = (-0.16, -0.088, 1.865)
ob_milemarker_bolt_1.parent = ob_milemarker_post
ob_milemarker_bolt_1.location = (0.16, -0.088, 1.865)
ob_milemarker_bolt_2.parent = ob_milemarker_post
ob_milemarker_bolt_2.location = (-0.16, -0.088, 2.065)
ob_milemarker_bolt_3.parent = ob_milemarker_post
ob_milemarker_bolt_3.location = (0.16, -0.088, 2.065)

# ---- collection membership
scene.collection.objects.link(ob_milemarker_post)
scene.collection.objects.link(ob_milemarker_tip)
scene.collection.objects.link(ob_milemarker_band)
scene.collection.objects.link(ob_milemarker_sign)
scene.collection.objects.link(ob_milemarker_frame)
scene.collection.objects.link(ob_milemarker_bolt_0)
scene.collection.objects.link(ob_milemarker_bolt_1)
scene.collection.objects.link(ob_milemarker_bolt_2)
scene.collection.objects.link(ob_milemarker_bolt_3)

# ---- scene / render settings (as saved in the file)
scene.frame_start = 1; scene.frame_end = 250; scene.frame_set(1)
scene.render.engine = 'BLENDER_EEVEE_NEXT'
bpy.context.view_layer.update()

# ---- added for rendering (the .blend has no active camera and no usable light): camera, sun + grey world if the file has none
cam_auto = bpy.data.cameras.new('AutoCamera')
cam_auto.lens = 50.0
cam_auto.sensor_width = 36.0
cam_auto.clip_end = 1000.0
ob_auto_camera = bpy.data.objects.new('AutoCamera', cam_auto)
scene.collection.objects.link(ob_auto_camera)
ob_auto_camera.location = (2.0035, -2.4227, 2.6603)
ob_auto_camera.rotation_euler = (1.09748, -7.21219e-08, 0.694738)
scene.camera = ob_auto_camera
light_auto_sun = bpy.data.lights.new('AutoSun', 'SUN')
light_auto_sun.energy = 3.0
light_auto_sun.angle = 0.0523599
ob_auto_sun = bpy.data.objects.new('AutoSun', light_auto_sun)
scene.collection.objects.link(ob_auto_sun)
ob_auto_sun.rotation_euler = (0.872665, 0.174533, 0.523599)
if scene.world is None:
    world_auto = bpy.data.worlds.new('AutoWorld')
    world_auto.color = (0.3, 0.3, 0.3)
    scene.world = world_auto
bpy.context.view_layer.update()
